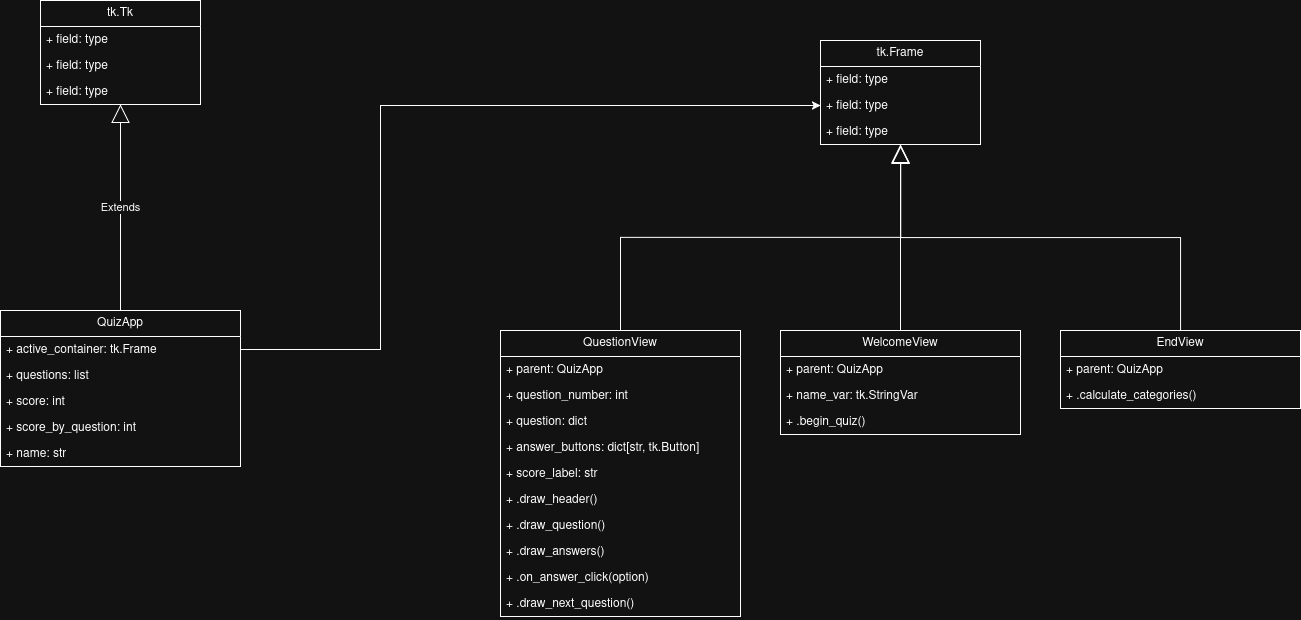

The diagram above was exported from draw.io. Its source (the exported page's mxGraphModel, read from the mxfile embedded in the PNG):
<mxGraphModel dx="2002" dy="1113" grid="1" gridSize="10" guides="1" tooltips="1" connect="1" arrows="1" fold="1" page="1" pageScale="1" pageWidth="1654" pageHeight="2336" math="0" shadow="0">
  <root>
    <mxCell id="0" />
    <mxCell id="1" parent="0" />
    <mxCell id="98E6aVJNSryP0bzQtj6E-23" parent="1" style="swimlane;fontStyle=0;childLayout=stackLayout;horizontal=1;startSize=26;fillColor=none;horizontalStack=0;resizeParent=1;resizeParentMax=0;resizeLast=0;collapsible=1;marginBottom=0;whiteSpace=wrap;html=1;" value="tk.Tk" vertex="1">
      <mxGeometry height="104" width="160" x="80" y="40" as="geometry" />
    </mxCell>
    <mxCell id="98E6aVJNSryP0bzQtj6E-24" parent="98E6aVJNSryP0bzQtj6E-23" style="text;strokeColor=none;fillColor=none;align=left;verticalAlign=top;spacingLeft=4;spacingRight=4;overflow=hidden;rotatable=0;points=[[0,0.5],[1,0.5]];portConstraint=eastwest;whiteSpace=wrap;html=1;" value="+ field: type" vertex="1">
      <mxGeometry height="26" width="160" y="26" as="geometry" />
    </mxCell>
    <mxCell id="98E6aVJNSryP0bzQtj6E-25" parent="98E6aVJNSryP0bzQtj6E-23" style="text;strokeColor=none;fillColor=none;align=left;verticalAlign=top;spacingLeft=4;spacingRight=4;overflow=hidden;rotatable=0;points=[[0,0.5],[1,0.5]];portConstraint=eastwest;whiteSpace=wrap;html=1;" value="+ field: type" vertex="1">
      <mxGeometry height="26" width="160" y="52" as="geometry" />
    </mxCell>
    <mxCell id="98E6aVJNSryP0bzQtj6E-26" parent="98E6aVJNSryP0bzQtj6E-23" style="text;strokeColor=none;fillColor=none;align=left;verticalAlign=top;spacingLeft=4;spacingRight=4;overflow=hidden;rotatable=0;points=[[0,0.5],[1,0.5]];portConstraint=eastwest;whiteSpace=wrap;html=1;" value="+ field: type" vertex="1">
      <mxGeometry height="26" width="160" y="78" as="geometry" />
    </mxCell>
    <mxCell id="98E6aVJNSryP0bzQtj6E-27" parent="1" style="swimlane;fontStyle=0;childLayout=stackLayout;horizontal=1;startSize=26;fillColor=none;horizontalStack=0;resizeParent=1;resizeParentMax=0;resizeLast=0;collapsible=1;marginBottom=0;whiteSpace=wrap;html=1;" value="QuizApp" vertex="1">
      <mxGeometry height="156" width="240" x="40" y="350" as="geometry" />
    </mxCell>
    <mxCell id="98E6aVJNSryP0bzQtj6E-28" parent="98E6aVJNSryP0bzQtj6E-27" style="text;strokeColor=none;fillColor=none;align=left;verticalAlign=top;spacingLeft=4;spacingRight=4;overflow=hidden;rotatable=0;points=[[0,0.5],[1,0.5]];portConstraint=eastwest;whiteSpace=wrap;html=1;" value="+ active_container: tk.Frame" vertex="1">
      <mxGeometry height="26" width="240" y="26" as="geometry" />
    </mxCell>
    <mxCell id="98E6aVJNSryP0bzQtj6E-29" parent="98E6aVJNSryP0bzQtj6E-27" style="text;strokeColor=none;fillColor=none;align=left;verticalAlign=top;spacingLeft=4;spacingRight=4;overflow=hidden;rotatable=0;points=[[0,0.5],[1,0.5]];portConstraint=eastwest;whiteSpace=wrap;html=1;" value="+ questions: list" vertex="1">
      <mxGeometry height="26" width="240" y="52" as="geometry" />
    </mxCell>
    <mxCell id="98E6aVJNSryP0bzQtj6E-30" parent="98E6aVJNSryP0bzQtj6E-27" style="text;strokeColor=none;fillColor=none;align=left;verticalAlign=top;spacingLeft=4;spacingRight=4;overflow=hidden;rotatable=0;points=[[0,0.5],[1,0.5]];portConstraint=eastwest;whiteSpace=wrap;html=1;" value="+ score: int" vertex="1">
      <mxGeometry height="26" width="240" y="78" as="geometry" />
    </mxCell>
    <mxCell id="iqno4ogP3t2WggpnyNVe-1" parent="98E6aVJNSryP0bzQtj6E-27" style="text;strokeColor=none;fillColor=none;align=left;verticalAlign=top;spacingLeft=4;spacingRight=4;overflow=hidden;rotatable=0;points=[[0,0.5],[1,0.5]];portConstraint=eastwest;whiteSpace=wrap;html=1;" value="+ score_by_question: int" vertex="1">
      <mxGeometry height="26" width="240" y="104" as="geometry" />
    </mxCell>
    <mxCell id="iqno4ogP3t2WggpnyNVe-2" parent="98E6aVJNSryP0bzQtj6E-27" style="text;strokeColor=none;fillColor=none;align=left;verticalAlign=top;spacingLeft=4;spacingRight=4;overflow=hidden;rotatable=0;points=[[0,0.5],[1,0.5]];portConstraint=eastwest;whiteSpace=wrap;html=1;" value="+ name: str" vertex="1">
      <mxGeometry height="26" width="240" y="130" as="geometry" />
    </mxCell>
    <mxCell id="98E6aVJNSryP0bzQtj6E-32" parent="1" style="swimlane;fontStyle=0;childLayout=stackLayout;horizontal=1;startSize=26;fillColor=none;horizontalStack=0;resizeParent=1;resizeParentMax=0;resizeLast=0;collapsible=1;marginBottom=0;whiteSpace=wrap;html=1;" value="tk.Frame" vertex="1">
      <mxGeometry height="104" width="160" x="860" y="80" as="geometry" />
    </mxCell>
    <mxCell id="98E6aVJNSryP0bzQtj6E-33" parent="98E6aVJNSryP0bzQtj6E-32" style="text;strokeColor=none;fillColor=none;align=left;verticalAlign=top;spacingLeft=4;spacingRight=4;overflow=hidden;rotatable=0;points=[[0,0.5],[1,0.5]];portConstraint=eastwest;whiteSpace=wrap;html=1;" value="+ field: type" vertex="1">
      <mxGeometry height="26" width="160" y="26" as="geometry" />
    </mxCell>
    <mxCell id="98E6aVJNSryP0bzQtj6E-34" parent="98E6aVJNSryP0bzQtj6E-32" style="text;strokeColor=none;fillColor=none;align=left;verticalAlign=top;spacingLeft=4;spacingRight=4;overflow=hidden;rotatable=0;points=[[0,0.5],[1,0.5]];portConstraint=eastwest;whiteSpace=wrap;html=1;" value="+ field: type" vertex="1">
      <mxGeometry height="26" width="160" y="52" as="geometry" />
    </mxCell>
    <mxCell id="98E6aVJNSryP0bzQtj6E-35" parent="98E6aVJNSryP0bzQtj6E-32" style="text;strokeColor=none;fillColor=none;align=left;verticalAlign=top;spacingLeft=4;spacingRight=4;overflow=hidden;rotatable=0;points=[[0,0.5],[1,0.5]];portConstraint=eastwest;whiteSpace=wrap;html=1;" value="+ field: type" vertex="1">
      <mxGeometry height="26" width="160" y="78" as="geometry" />
    </mxCell>
    <mxCell id="98E6aVJNSryP0bzQtj6E-40" parent="1" style="swimlane;fontStyle=0;childLayout=stackLayout;horizontal=1;startSize=26;fillColor=none;horizontalStack=0;resizeParent=1;resizeParentMax=0;resizeLast=0;collapsible=1;marginBottom=0;whiteSpace=wrap;html=1;" value="QuestionView" vertex="1">
      <mxGeometry height="286" width="240" x="540" y="370" as="geometry" />
    </mxCell>
    <mxCell id="98E6aVJNSryP0bzQtj6E-41" parent="98E6aVJNSryP0bzQtj6E-40" style="text;strokeColor=none;fillColor=none;align=left;verticalAlign=top;spacingLeft=4;spacingRight=4;overflow=hidden;rotatable=0;points=[[0,0.5],[1,0.5]];portConstraint=eastwest;whiteSpace=wrap;html=1;" value="+ parent: QuizApp" vertex="1">
      <mxGeometry height="26" width="240" y="26" as="geometry" />
    </mxCell>
    <mxCell id="98E6aVJNSryP0bzQtj6E-42" parent="98E6aVJNSryP0bzQtj6E-40" style="text;strokeColor=none;fillColor=none;align=left;verticalAlign=top;spacingLeft=4;spacingRight=4;overflow=hidden;rotatable=0;points=[[0,0.5],[1,0.5]];portConstraint=eastwest;whiteSpace=wrap;html=1;" value="+ question_number: int" vertex="1">
      <mxGeometry height="26" width="240" y="52" as="geometry" />
    </mxCell>
    <mxCell id="iqno4ogP3t2WggpnyNVe-3" parent="98E6aVJNSryP0bzQtj6E-40" style="text;strokeColor=none;fillColor=none;align=left;verticalAlign=top;spacingLeft=4;spacingRight=4;overflow=hidden;rotatable=0;points=[[0,0.5],[1,0.5]];portConstraint=eastwest;whiteSpace=wrap;html=1;" value="+ question: dict" vertex="1">
      <mxGeometry height="26" width="240" y="78" as="geometry" />
    </mxCell>
    <mxCell id="98E6aVJNSryP0bzQtj6E-43" parent="98E6aVJNSryP0bzQtj6E-40" style="text;strokeColor=none;fillColor=none;align=left;verticalAlign=top;spacingLeft=4;spacingRight=4;overflow=hidden;rotatable=0;points=[[0,0.5],[1,0.5]];portConstraint=eastwest;whiteSpace=wrap;html=1;" value="+ answer_buttons: dict[str, tk.Button]" vertex="1">
      <mxGeometry height="26" width="240" y="104" as="geometry" />
    </mxCell>
    <mxCell id="iqno4ogP3t2WggpnyNVe-8" parent="98E6aVJNSryP0bzQtj6E-40" style="text;strokeColor=none;fillColor=none;align=left;verticalAlign=top;spacingLeft=4;spacingRight=4;overflow=hidden;rotatable=0;points=[[0,0.5],[1,0.5]];portConstraint=eastwest;whiteSpace=wrap;html=1;" value="+ score_label: str" vertex="1">
      <mxGeometry height="26" width="240" y="130" as="geometry" />
    </mxCell>
    <mxCell id="iqno4ogP3t2WggpnyNVe-9" parent="98E6aVJNSryP0bzQtj6E-40" style="text;strokeColor=none;fillColor=none;align=left;verticalAlign=top;spacingLeft=4;spacingRight=4;overflow=hidden;rotatable=0;points=[[0,0.5],[1,0.5]];portConstraint=eastwest;whiteSpace=wrap;html=1;" value="+ .draw_header()" vertex="1">
      <mxGeometry height="26" width="240" y="156" as="geometry" />
    </mxCell>
    <mxCell id="iqno4ogP3t2WggpnyNVe-10" parent="98E6aVJNSryP0bzQtj6E-40" style="text;strokeColor=none;fillColor=none;align=left;verticalAlign=top;spacingLeft=4;spacingRight=4;overflow=hidden;rotatable=0;points=[[0,0.5],[1,0.5]];portConstraint=eastwest;whiteSpace=wrap;html=1;" value="+ .draw_question()" vertex="1">
      <mxGeometry height="26" width="240" y="182" as="geometry" />
    </mxCell>
    <mxCell id="iqno4ogP3t2WggpnyNVe-11" parent="98E6aVJNSryP0bzQtj6E-40" style="text;strokeColor=none;fillColor=none;align=left;verticalAlign=top;spacingLeft=4;spacingRight=4;overflow=hidden;rotatable=0;points=[[0,0.5],[1,0.5]];portConstraint=eastwest;whiteSpace=wrap;html=1;" value="+ .draw_answers()" vertex="1">
      <mxGeometry height="26" width="240" y="208" as="geometry" />
    </mxCell>
    <mxCell id="iqno4ogP3t2WggpnyNVe-12" parent="98E6aVJNSryP0bzQtj6E-40" style="text;strokeColor=none;fillColor=none;align=left;verticalAlign=top;spacingLeft=4;spacingRight=4;overflow=hidden;rotatable=0;points=[[0,0.5],[1,0.5]];portConstraint=eastwest;whiteSpace=wrap;html=1;" value="+ .on_answer_click(option)" vertex="1">
      <mxGeometry height="26" width="240" y="234" as="geometry" />
    </mxCell>
    <mxCell id="iqno4ogP3t2WggpnyNVe-13" parent="98E6aVJNSryP0bzQtj6E-40" style="text;strokeColor=none;fillColor=none;align=left;verticalAlign=top;spacingLeft=4;spacingRight=4;overflow=hidden;rotatable=0;points=[[0,0.5],[1,0.5]];portConstraint=eastwest;whiteSpace=wrap;html=1;" value="+ .draw_next_question()" vertex="1">
      <mxGeometry height="26" width="240" y="260" as="geometry" />
    </mxCell>
    <mxCell id="98E6aVJNSryP0bzQtj6E-59" edge="1" parent="1" source="98E6aVJNSryP0bzQtj6E-40" style="endArrow=block;endSize=16;endFill=0;html=1;rounded=0;exitX=0.5;exitY=0;exitDx=0;exitDy=0;edgeStyle=orthogonalEdgeStyle;entryX=0.5;entryY=1;entryDx=0;entryDy=0;" target="98E6aVJNSryP0bzQtj6E-32" value="">
      <mxGeometry relative="1" width="160" as="geometry">
        <mxPoint x="646" y="522.99" as="sourcePoint" />
        <mxPoint x="827.28" y="200.00200000000007" as="targetPoint" />
      </mxGeometry>
    </mxCell>
    <mxCell id="98E6aVJNSryP0bzQtj6E-65" edge="1" parent="1" source="98E6aVJNSryP0bzQtj6E-28" style="edgeStyle=orthogonalEdgeStyle;rounded=0;orthogonalLoop=1;jettySize=auto;html=1;entryX=0;entryY=0.5;entryDx=0;entryDy=0;" target="98E6aVJNSryP0bzQtj6E-34">
      <mxGeometry relative="1" as="geometry">
        <Array as="points">
          <mxPoint x="420" y="389" />
          <mxPoint x="420" y="145" />
        </Array>
      </mxGeometry>
    </mxCell>
    <mxCell id="98E6aVJNSryP0bzQtj6E-66" edge="1" parent="1" source="98E6aVJNSryP0bzQtj6E-27" style="endArrow=block;endSize=16;endFill=0;html=1;rounded=0;exitX=0.5;exitY=0;exitDx=0;exitDy=0;edgeStyle=orthogonalEdgeStyle;" target="98E6aVJNSryP0bzQtj6E-23" value="Extends">
      <mxGeometry relative="1" width="160" as="geometry">
        <mxPoint x="150" y="296" as="sourcePoint" />
        <mxPoint x="289" y="120" as="targetPoint" />
      </mxGeometry>
    </mxCell>
    <mxCell id="iqno4ogP3t2WggpnyNVe-14" parent="1" style="swimlane;fontStyle=0;childLayout=stackLayout;horizontal=1;startSize=26;fillColor=none;horizontalStack=0;resizeParent=1;resizeParentMax=0;resizeLast=0;collapsible=1;marginBottom=0;whiteSpace=wrap;html=1;" value="WelcomeView" vertex="1">
      <mxGeometry height="104" width="240" x="820" y="370" as="geometry" />
    </mxCell>
    <mxCell id="iqno4ogP3t2WggpnyNVe-15" parent="iqno4ogP3t2WggpnyNVe-14" style="text;strokeColor=none;fillColor=none;align=left;verticalAlign=top;spacingLeft=4;spacingRight=4;overflow=hidden;rotatable=0;points=[[0,0.5],[1,0.5]];portConstraint=eastwest;whiteSpace=wrap;html=1;" value="+ parent: QuizApp" vertex="1">
      <mxGeometry height="26" width="240" y="26" as="geometry" />
    </mxCell>
    <mxCell id="iqno4ogP3t2WggpnyNVe-16" parent="iqno4ogP3t2WggpnyNVe-14" style="text;strokeColor=none;fillColor=none;align=left;verticalAlign=top;spacingLeft=4;spacingRight=4;overflow=hidden;rotatable=0;points=[[0,0.5],[1,0.5]];portConstraint=eastwest;whiteSpace=wrap;html=1;" value="+ name_var: tk.StringVar" vertex="1">
      <mxGeometry height="26" width="240" y="52" as="geometry" />
    </mxCell>
    <mxCell id="iqno4ogP3t2WggpnyNVe-20" parent="iqno4ogP3t2WggpnyNVe-14" style="text;strokeColor=none;fillColor=none;align=left;verticalAlign=top;spacingLeft=4;spacingRight=4;overflow=hidden;rotatable=0;points=[[0,0.5],[1,0.5]];portConstraint=eastwest;whiteSpace=wrap;html=1;" value="+ .begin_quiz()" vertex="1">
      <mxGeometry height="26" width="240" y="78" as="geometry" />
    </mxCell>
    <mxCell id="iqno4ogP3t2WggpnyNVe-26" edge="1" parent="1" source="iqno4ogP3t2WggpnyNVe-14" style="endArrow=block;endSize=16;endFill=0;html=1;rounded=0;exitX=0.5;exitY=0;exitDx=0;exitDy=0;edgeStyle=orthogonalEdgeStyle;entryX=0.5;entryY=1.036;entryDx=0;entryDy=0;entryPerimeter=0;" target="98E6aVJNSryP0bzQtj6E-35" value="">
      <mxGeometry relative="1" width="160" as="geometry">
        <mxPoint x="1037" y="260" as="sourcePoint" />
        <mxPoint x="840" y="190" as="targetPoint" />
      </mxGeometry>
    </mxCell>
    <mxCell id="iqno4ogP3t2WggpnyNVe-27" parent="1" style="swimlane;fontStyle=0;childLayout=stackLayout;horizontal=1;startSize=26;fillColor=none;horizontalStack=0;resizeParent=1;resizeParentMax=0;resizeLast=0;collapsible=1;marginBottom=0;whiteSpace=wrap;html=1;" value="EndView" vertex="1">
      <mxGeometry height="78" width="240" x="1100" y="370" as="geometry" />
    </mxCell>
    <mxCell id="iqno4ogP3t2WggpnyNVe-28" parent="iqno4ogP3t2WggpnyNVe-27" style="text;strokeColor=none;fillColor=none;align=left;verticalAlign=top;spacingLeft=4;spacingRight=4;overflow=hidden;rotatable=0;points=[[0,0.5],[1,0.5]];portConstraint=eastwest;whiteSpace=wrap;html=1;" value="+ parent: QuizApp" vertex="1">
      <mxGeometry height="26" width="240" y="26" as="geometry" />
    </mxCell>
    <mxCell id="iqno4ogP3t2WggpnyNVe-29" parent="iqno4ogP3t2WggpnyNVe-27" style="text;strokeColor=none;fillColor=none;align=left;verticalAlign=top;spacingLeft=4;spacingRight=4;overflow=hidden;rotatable=0;points=[[0,0.5],[1,0.5]];portConstraint=eastwest;whiteSpace=wrap;html=1;" value="+ .calculate_categories()" vertex="1">
      <mxGeometry height="26" width="240" y="52" as="geometry" />
    </mxCell>
    <mxCell id="iqno4ogP3t2WggpnyNVe-33" edge="1" parent="1" source="iqno4ogP3t2WggpnyNVe-27" style="endArrow=block;endSize=16;endFill=0;html=1;rounded=0;exitX=0.5;exitY=0;exitDx=0;exitDy=0;edgeStyle=orthogonalEdgeStyle;entryX=0.501;entryY=1.031;entryDx=0;entryDy=0;entryPerimeter=0;" target="98E6aVJNSryP0bzQtj6E-35" value="">
      <mxGeometry relative="1" width="160" as="geometry">
        <mxPoint x="1353.76" y="328.01" as="sourcePoint" />
        <mxPoint x="1040" y="183.998" as="targetPoint" />
      </mxGeometry>
    </mxCell>
  </root>
</mxGraphModel>